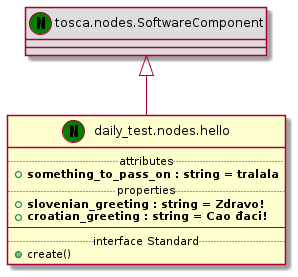

The diagram above was rendered by PlantUML. Its source (embedded in the PNG):
@startuml
set namespaceSeparator none
class "tosca.nodes.SoftwareComponent" << (N,green) >> #DDDDDD
"tosca.nodes.SoftwareComponent" <|-- "daily_test.nodes.hello"
class "daily_test.nodes.hello" << (N,green) >> {
.. attributes ..
+<b>something_to_pass_on : string = tralala
.. properties ..
+<b>slovenian_greeting : string = Zdravo!
+<b>croatian_greeting : string = Cao đaci!
--
.. interface Standard ..
+create()
}
@enduml